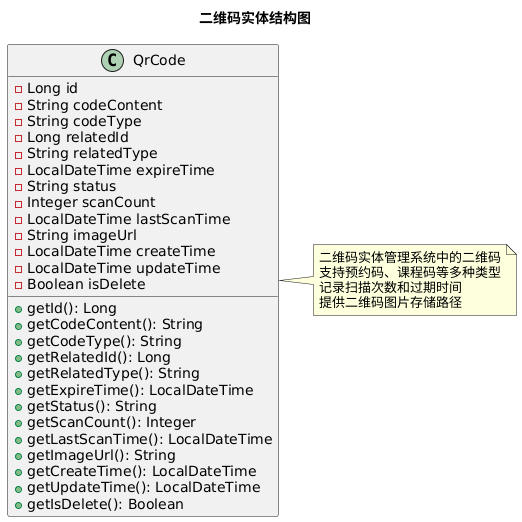

The diagram above was rendered by PlantUML. Its source (embedded in the PNG):
@startuml
title 二维码实体结构图

class QrCode {
  - Long id
  - String codeContent
  - String codeType
  - Long relatedId
  - String relatedType
  - LocalDateTime expireTime
  - String status
  - Integer scanCount
  - LocalDateTime lastScanTime
  - String imageUrl
  - LocalDateTime createTime
  - LocalDateTime updateTime
  - Boolean isDelete

  + getId(): Long
  + getCodeContent(): String
  + getCodeType(): String
  + getRelatedId(): Long
  + getRelatedType(): String
  + getExpireTime(): LocalDateTime
  + getStatus(): String
  + getScanCount(): Integer
  + getLastScanTime(): LocalDateTime
  + getImageUrl(): String
  + getCreateTime(): LocalDateTime
  + getUpdateTime(): LocalDateTime
  + getIsDelete(): Boolean
}

note right of QrCode
二维码实体管理系统中的二维码
支持预约码、课程码等多种类型
记录扫描次数和过期时间
提供二维码图片存储路径
end note
@enduml